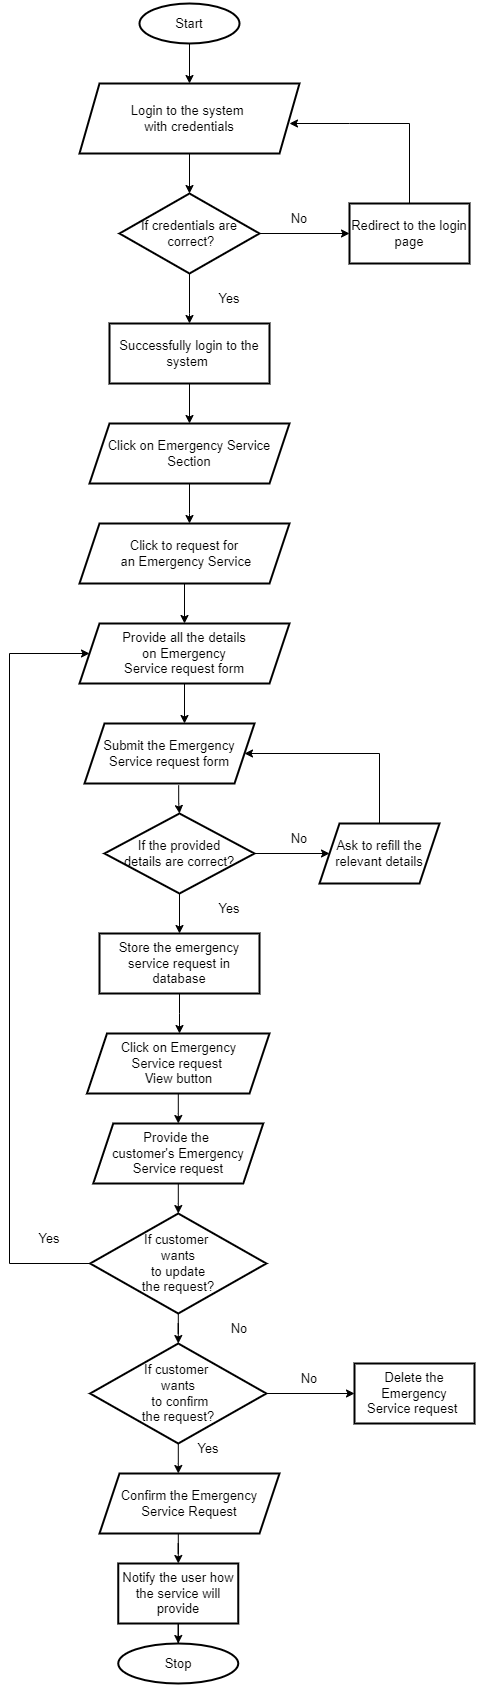

The diagram above was exported from draw.io. Its source (the exported page's mxGraphModel, read from the mxfile embedded in the PNG):
<mxGraphModel dx="1038" dy="579" grid="1" gridSize="10" guides="1" tooltips="1" connect="1" arrows="1" fold="1" page="1" pageScale="1" pageWidth="850" pageHeight="1100" math="0" shadow="0">
  <root>
    <mxCell id="0" />
    <mxCell id="1" parent="0" />
    <mxCell id="Pj-z0E9vd5l0azKz2-bc-4" value="" style="edgeStyle=orthogonalEdgeStyle;rounded=0;orthogonalLoop=1;jettySize=auto;html=1;fontSize=13;" parent="1" source="Pj-z0E9vd5l0azKz2-bc-1" target="Pj-z0E9vd5l0azKz2-bc-3" edge="1">
      <mxGeometry relative="1" as="geometry" />
    </mxCell>
    <mxCell id="Pj-z0E9vd5l0azKz2-bc-1" value="Start" style="strokeWidth=2;html=1;shape=mxgraph.flowchart.start_1;whiteSpace=wrap;fontSize=13;" parent="1" vertex="1">
      <mxGeometry x="150" y="70" width="100" height="40" as="geometry" />
    </mxCell>
    <mxCell id="Pj-z0E9vd5l0azKz2-bc-6" value="" style="edgeStyle=orthogonalEdgeStyle;rounded=0;orthogonalLoop=1;jettySize=auto;html=1;fontSize=13;" parent="1" source="Pj-z0E9vd5l0azKz2-bc-3" target="Pj-z0E9vd5l0azKz2-bc-5" edge="1">
      <mxGeometry relative="1" as="geometry" />
    </mxCell>
    <mxCell id="Pj-z0E9vd5l0azKz2-bc-3" value="Login to the system &lt;br&gt;with credentials" style="shape=parallelogram;perimeter=parallelogramPerimeter;whiteSpace=wrap;html=1;fixedSize=1;strokeWidth=2;fontSize=13;" parent="1" vertex="1">
      <mxGeometry x="90" y="150" width="220" height="70" as="geometry" />
    </mxCell>
    <mxCell id="Pj-z0E9vd5l0azKz2-bc-8" value="" style="edgeStyle=orthogonalEdgeStyle;rounded=0;orthogonalLoop=1;jettySize=auto;html=1;fontSize=13;" parent="1" source="Pj-z0E9vd5l0azKz2-bc-5" target="Pj-z0E9vd5l0azKz2-bc-7" edge="1">
      <mxGeometry relative="1" as="geometry" />
    </mxCell>
    <mxCell id="Pj-z0E9vd5l0azKz2-bc-12" value="" style="edgeStyle=orthogonalEdgeStyle;rounded=0;orthogonalLoop=1;jettySize=auto;html=1;fontSize=13;" parent="1" source="Pj-z0E9vd5l0azKz2-bc-5" target="Pj-z0E9vd5l0azKz2-bc-11" edge="1">
      <mxGeometry relative="1" as="geometry">
        <Array as="points">
          <mxPoint x="200" y="380" />
          <mxPoint x="200" y="380" />
        </Array>
      </mxGeometry>
    </mxCell>
    <mxCell id="Pj-z0E9vd5l0azKz2-bc-5" value="If credentials are&lt;br style=&quot;font-size: 13px;&quot;&gt;&amp;nbsp;correct?" style="rhombus;whiteSpace=wrap;html=1;strokeWidth=2;fontSize=13;" parent="1" vertex="1">
      <mxGeometry x="130" y="260" width="140" height="80" as="geometry" />
    </mxCell>
    <mxCell id="Pj-z0E9vd5l0azKz2-bc-7" value="Redirect to the login page" style="rounded=0;whiteSpace=wrap;html=1;strokeWidth=2;fontSize=13;" parent="1" vertex="1">
      <mxGeometry x="360" y="270" width="120" height="60" as="geometry" />
    </mxCell>
    <mxCell id="Pj-z0E9vd5l0azKz2-bc-9" value="" style="endArrow=classic;html=1;rounded=0;fontSize=13;" parent="1" source="Pj-z0E9vd5l0azKz2-bc-7" edge="1">
      <mxGeometry width="50" height="50" relative="1" as="geometry">
        <mxPoint x="400" y="310" as="sourcePoint" />
        <mxPoint x="300" y="190" as="targetPoint" />
        <Array as="points">
          <mxPoint x="420" y="190" />
          <mxPoint x="360" y="190" />
        </Array>
      </mxGeometry>
    </mxCell>
    <mxCell id="Pj-z0E9vd5l0azKz2-bc-10" value="No" style="text;html=1;strokeColor=none;fillColor=none;align=center;verticalAlign=middle;whiteSpace=wrap;rounded=0;fontSize=13;" parent="1" vertex="1">
      <mxGeometry x="280" y="270" width="60" height="30" as="geometry" />
    </mxCell>
    <mxCell id="Pj-z0E9vd5l0azKz2-bc-17" style="edgeStyle=orthogonalEdgeStyle;rounded=0;orthogonalLoop=1;jettySize=auto;html=1;entryX=0.5;entryY=0;entryDx=0;entryDy=0;fontSize=13;" parent="1" source="Pj-z0E9vd5l0azKz2-bc-11" target="Pj-z0E9vd5l0azKz2-bc-14" edge="1">
      <mxGeometry relative="1" as="geometry" />
    </mxCell>
    <mxCell id="Pj-z0E9vd5l0azKz2-bc-11" value="Successfully login to the system&amp;nbsp;" style="rounded=0;whiteSpace=wrap;html=1;fontSize=13;strokeWidth=2;" parent="1" vertex="1">
      <mxGeometry x="120" y="390" width="160" height="60" as="geometry" />
    </mxCell>
    <mxCell id="Pj-z0E9vd5l0azKz2-bc-13" value="Yes" style="text;html=1;strokeColor=none;fillColor=none;align=center;verticalAlign=middle;whiteSpace=wrap;rounded=0;fontSize=13;" parent="1" vertex="1">
      <mxGeometry x="210" y="350" width="60" height="30" as="geometry" />
    </mxCell>
    <mxCell id="Pj-z0E9vd5l0azKz2-bc-18" value="" style="edgeStyle=orthogonalEdgeStyle;rounded=0;orthogonalLoop=1;jettySize=auto;html=1;fontSize=13;" parent="1" source="Pj-z0E9vd5l0azKz2-bc-14" target="Pj-z0E9vd5l0azKz2-bc-16" edge="1">
      <mxGeometry relative="1" as="geometry">
        <Array as="points">
          <mxPoint x="200" y="580" />
          <mxPoint x="200" y="580" />
        </Array>
      </mxGeometry>
    </mxCell>
    <mxCell id="Pj-z0E9vd5l0azKz2-bc-14" value="Click on Emergency Service Section" style="shape=parallelogram;perimeter=parallelogramPerimeter;whiteSpace=wrap;html=1;fixedSize=1;fontSize=13;strokeWidth=2;" parent="1" vertex="1">
      <mxGeometry x="100" y="490" width="200" height="60" as="geometry" />
    </mxCell>
    <mxCell id="Pj-z0E9vd5l0azKz2-bc-20" value="" style="edgeStyle=orthogonalEdgeStyle;rounded=0;orthogonalLoop=1;jettySize=auto;html=1;fontSize=13;" parent="1" source="Pj-z0E9vd5l0azKz2-bc-16" target="Pj-z0E9vd5l0azKz2-bc-19" edge="1">
      <mxGeometry relative="1" as="geometry">
        <Array as="points">
          <mxPoint x="195" y="690" />
          <mxPoint x="195" y="690" />
        </Array>
      </mxGeometry>
    </mxCell>
    <mxCell id="Pj-z0E9vd5l0azKz2-bc-16" value="Click to request for&lt;br&gt;&amp;nbsp;an Emergency Service" style="shape=parallelogram;perimeter=parallelogramPerimeter;whiteSpace=wrap;html=1;fixedSize=1;fontSize=13;strokeWidth=2;" parent="1" vertex="1">
      <mxGeometry x="90" y="590" width="210" height="60" as="geometry" />
    </mxCell>
    <mxCell id="Pj-z0E9vd5l0azKz2-bc-25" value="" style="edgeStyle=orthogonalEdgeStyle;rounded=0;orthogonalLoop=1;jettySize=auto;html=1;fontSize=13;" parent="1" source="Pj-z0E9vd5l0azKz2-bc-19" target="Pj-z0E9vd5l0azKz2-bc-21" edge="1">
      <mxGeometry relative="1" as="geometry">
        <Array as="points">
          <mxPoint x="195" y="790" />
          <mxPoint x="195" y="790" />
        </Array>
      </mxGeometry>
    </mxCell>
    <mxCell id="Pj-z0E9vd5l0azKz2-bc-19" value="&lt;br&gt;Provide all the details&lt;br&gt;&amp;nbsp;on Emergency &lt;br&gt;Service request form&lt;br&gt;&amp;nbsp;" style="shape=parallelogram;perimeter=parallelogramPerimeter;whiteSpace=wrap;html=1;fixedSize=1;fontSize=13;strokeWidth=2;" parent="1" vertex="1">
      <mxGeometry x="90" y="690" width="210" height="60" as="geometry" />
    </mxCell>
    <mxCell id="Pj-z0E9vd5l0azKz2-bc-24" value="" style="edgeStyle=orthogonalEdgeStyle;rounded=0;orthogonalLoop=1;jettySize=auto;html=1;fontSize=13;exitX=0.554;exitY=1.03;exitDx=0;exitDy=0;exitPerimeter=0;" parent="1" source="Pj-z0E9vd5l0azKz2-bc-21" target="Pj-z0E9vd5l0azKz2-bc-23" edge="1">
      <mxGeometry relative="1" as="geometry" />
    </mxCell>
    <mxCell id="Pj-z0E9vd5l0azKz2-bc-21" value="Submit the Emergency&lt;br&gt;Service request form" style="shape=parallelogram;perimeter=parallelogramPerimeter;whiteSpace=wrap;html=1;fixedSize=1;fontSize=13;strokeWidth=2;" parent="1" vertex="1">
      <mxGeometry x="95" y="790" width="170" height="60" as="geometry" />
    </mxCell>
    <mxCell id="Pj-z0E9vd5l0azKz2-bc-27" value="" style="edgeStyle=orthogonalEdgeStyle;rounded=0;orthogonalLoop=1;jettySize=auto;html=1;fontSize=13;" parent="1" source="Pj-z0E9vd5l0azKz2-bc-23" target="Pj-z0E9vd5l0azKz2-bc-26" edge="1">
      <mxGeometry relative="1" as="geometry" />
    </mxCell>
    <mxCell id="Pj-z0E9vd5l0azKz2-bc-30" value="" style="edgeStyle=orthogonalEdgeStyle;rounded=0;orthogonalLoop=1;jettySize=auto;html=1;fontSize=13;" parent="1" source="Pj-z0E9vd5l0azKz2-bc-23" target="Pj-z0E9vd5l0azKz2-bc-29" edge="1">
      <mxGeometry relative="1" as="geometry" />
    </mxCell>
    <mxCell id="Pj-z0E9vd5l0azKz2-bc-23" value="If the provided&lt;br&gt;&amp;nbsp;details are correct?&amp;nbsp;" style="rhombus;whiteSpace=wrap;html=1;fontSize=13;strokeWidth=2;" parent="1" vertex="1">
      <mxGeometry x="115" y="880" width="150" height="80" as="geometry" />
    </mxCell>
    <mxCell id="Pj-z0E9vd5l0azKz2-bc-34" value="" style="edgeStyle=orthogonalEdgeStyle;rounded=0;orthogonalLoop=1;jettySize=auto;html=1;fontSize=13;" parent="1" source="Pj-z0E9vd5l0azKz2-bc-26" target="Pj-z0E9vd5l0azKz2-bc-32" edge="1">
      <mxGeometry relative="1" as="geometry">
        <Array as="points">
          <mxPoint x="190" y="1080" />
          <mxPoint x="190" y="1080" />
        </Array>
      </mxGeometry>
    </mxCell>
    <mxCell id="Pj-z0E9vd5l0azKz2-bc-26" value="Store the emergency service request in database" style="rounded=0;whiteSpace=wrap;html=1;fontSize=13;strokeWidth=2;" parent="1" vertex="1">
      <mxGeometry x="110" y="1000" width="160" height="60" as="geometry" />
    </mxCell>
    <mxCell id="Pj-z0E9vd5l0azKz2-bc-28" value="Yes" style="text;html=1;strokeColor=none;fillColor=none;align=center;verticalAlign=middle;whiteSpace=wrap;rounded=0;fontSize=13;" parent="1" vertex="1">
      <mxGeometry x="210" y="960" width="60" height="30" as="geometry" />
    </mxCell>
    <mxCell id="Pj-z0E9vd5l0azKz2-bc-29" value="Ask to refill the relevant details" style="shape=parallelogram;perimeter=parallelogramPerimeter;whiteSpace=wrap;html=1;fixedSize=1;fontSize=13;strokeWidth=2;" parent="1" vertex="1">
      <mxGeometry x="330" y="890" width="120" height="60" as="geometry" />
    </mxCell>
    <mxCell id="Pj-z0E9vd5l0azKz2-bc-31" value="" style="endArrow=classic;html=1;rounded=0;fontSize=13;entryX=1;entryY=0.5;entryDx=0;entryDy=0;exitX=0.5;exitY=0;exitDx=0;exitDy=0;" parent="1" source="Pj-z0E9vd5l0azKz2-bc-29" target="Pj-z0E9vd5l0azKz2-bc-21" edge="1">
      <mxGeometry width="50" height="50" relative="1" as="geometry">
        <mxPoint x="370" y="880" as="sourcePoint" />
        <mxPoint x="420" y="830" as="targetPoint" />
        <Array as="points">
          <mxPoint x="390" y="820" />
        </Array>
      </mxGeometry>
    </mxCell>
    <mxCell id="Pj-z0E9vd5l0azKz2-bc-38" value="" style="edgeStyle=orthogonalEdgeStyle;rounded=0;orthogonalLoop=1;jettySize=auto;html=1;fontSize=13;" parent="1" source="Pj-z0E9vd5l0azKz2-bc-32" target="Pj-z0E9vd5l0azKz2-bc-36" edge="1">
      <mxGeometry relative="1" as="geometry" />
    </mxCell>
    <mxCell id="Pj-z0E9vd5l0azKz2-bc-32" value="Click on Emergency&lt;br&gt;Service request &lt;br&gt;View button" style="shape=parallelogram;perimeter=parallelogramPerimeter;whiteSpace=wrap;html=1;fixedSize=1;fontSize=13;strokeWidth=2;" parent="1" vertex="1">
      <mxGeometry x="97.5" y="1100" width="182.5" height="60" as="geometry" />
    </mxCell>
    <mxCell id="Pj-z0E9vd5l0azKz2-bc-41" value="" style="edgeStyle=orthogonalEdgeStyle;rounded=0;orthogonalLoop=1;jettySize=auto;html=1;fontSize=13;" parent="1" source="Pj-z0E9vd5l0azKz2-bc-36" target="Pj-z0E9vd5l0azKz2-bc-40" edge="1">
      <mxGeometry relative="1" as="geometry" />
    </mxCell>
    <mxCell id="Pj-z0E9vd5l0azKz2-bc-36" value="Provide the &lt;br&gt;customer's Emergency&lt;br&gt;Service request" style="shape=parallelogram;perimeter=parallelogramPerimeter;whiteSpace=wrap;html=1;fixedSize=1;fontSize=13;strokeWidth=2;" parent="1" vertex="1">
      <mxGeometry x="103.75" y="1190" width="170" height="60" as="geometry" />
    </mxCell>
    <mxCell id="Pj-z0E9vd5l0azKz2-bc-39" value="No" style="text;html=1;strokeColor=none;fillColor=none;align=center;verticalAlign=middle;whiteSpace=wrap;rounded=0;fontSize=13;" parent="1" vertex="1">
      <mxGeometry x="280" y="890" width="60" height="30" as="geometry" />
    </mxCell>
    <mxCell id="Pj-z0E9vd5l0azKz2-bc-45" value="" style="edgeStyle=orthogonalEdgeStyle;rounded=0;orthogonalLoop=1;jettySize=auto;html=1;fontSize=13;" parent="1" source="Pj-z0E9vd5l0azKz2-bc-40" target="Pj-z0E9vd5l0azKz2-bc-44" edge="1">
      <mxGeometry relative="1" as="geometry" />
    </mxCell>
    <mxCell id="Pj-z0E9vd5l0azKz2-bc-40" value="If customer &lt;br&gt;wants&lt;br&gt;&amp;nbsp;to update &lt;br&gt;the request?" style="rhombus;whiteSpace=wrap;html=1;fontSize=13;strokeWidth=2;" parent="1" vertex="1">
      <mxGeometry x="100.63" y="1280" width="176.25" height="100" as="geometry" />
    </mxCell>
    <mxCell id="Pj-z0E9vd5l0azKz2-bc-42" value="" style="endArrow=classic;html=1;rounded=0;fontSize=13;exitX=0;exitY=0.5;exitDx=0;exitDy=0;" parent="1" source="Pj-z0E9vd5l0azKz2-bc-40" target="Pj-z0E9vd5l0azKz2-bc-19" edge="1">
      <mxGeometry width="50" height="50" relative="1" as="geometry">
        <mxPoint x="240" y="1320" as="sourcePoint" />
        <mxPoint x="70" y="706.7999877929688" as="targetPoint" />
        <Array as="points">
          <mxPoint x="20" y="1330" />
          <mxPoint x="20" y="720" />
        </Array>
      </mxGeometry>
    </mxCell>
    <mxCell id="Pj-z0E9vd5l0azKz2-bc-43" value="Yes" style="text;html=1;strokeColor=none;fillColor=none;align=center;verticalAlign=middle;whiteSpace=wrap;rounded=0;fontSize=13;" parent="1" vertex="1">
      <mxGeometry x="30" y="1290" width="60" height="30" as="geometry" />
    </mxCell>
    <mxCell id="Pj-z0E9vd5l0azKz2-bc-48" value="" style="edgeStyle=orthogonalEdgeStyle;rounded=0;orthogonalLoop=1;jettySize=auto;html=1;fontSize=13;" parent="1" source="Pj-z0E9vd5l0azKz2-bc-44" edge="1">
      <mxGeometry relative="1" as="geometry">
        <mxPoint x="188.79999999999995" y="1540" as="targetPoint" />
      </mxGeometry>
    </mxCell>
    <mxCell id="Pj-z0E9vd5l0azKz2-bc-55" value="" style="edgeStyle=orthogonalEdgeStyle;rounded=0;orthogonalLoop=1;jettySize=auto;html=1;fontSize=13;" parent="1" source="Pj-z0E9vd5l0azKz2-bc-44" target="Pj-z0E9vd5l0azKz2-bc-53" edge="1">
      <mxGeometry relative="1" as="geometry" />
    </mxCell>
    <mxCell id="Pj-z0E9vd5l0azKz2-bc-44" value="If customer &lt;br&gt;wants&lt;br&gt;&amp;nbsp;to confirm&lt;br&gt;the request?" style="rhombus;whiteSpace=wrap;html=1;fontSize=13;strokeWidth=2;" parent="1" vertex="1">
      <mxGeometry x="100.63" y="1410" width="176.25" height="100" as="geometry" />
    </mxCell>
    <mxCell id="Pj-z0E9vd5l0azKz2-bc-46" value="No" style="text;html=1;strokeColor=none;fillColor=none;align=center;verticalAlign=middle;whiteSpace=wrap;rounded=0;fontSize=13;" parent="1" vertex="1">
      <mxGeometry x="220" y="1380" width="60" height="30" as="geometry" />
    </mxCell>
    <mxCell id="Pj-z0E9vd5l0azKz2-bc-51" value="" style="edgeStyle=orthogonalEdgeStyle;rounded=0;orthogonalLoop=1;jettySize=auto;html=1;fontSize=13;" parent="1" target="Pj-z0E9vd5l0azKz2-bc-49" edge="1">
      <mxGeometry relative="1" as="geometry">
        <mxPoint x="188.79999999999995" y="1600" as="sourcePoint" />
      </mxGeometry>
    </mxCell>
    <mxCell id="Pj-z0E9vd5l0azKz2-bc-52" value="" style="edgeStyle=orthogonalEdgeStyle;rounded=0;orthogonalLoop=1;jettySize=auto;html=1;fontSize=13;" parent="1" source="Pj-z0E9vd5l0azKz2-bc-49" target="Pj-z0E9vd5l0azKz2-bc-50" edge="1">
      <mxGeometry relative="1" as="geometry" />
    </mxCell>
    <mxCell id="Pj-z0E9vd5l0azKz2-bc-49" value="Notify the user how the service will provide" style="rounded=0;whiteSpace=wrap;html=1;fontSize=13;strokeWidth=2;" parent="1" vertex="1">
      <mxGeometry x="128.76" y="1630" width="120" height="60" as="geometry" />
    </mxCell>
    <mxCell id="Pj-z0E9vd5l0azKz2-bc-50" value="Stop" style="ellipse;whiteSpace=wrap;html=1;fontSize=13;strokeWidth=2;" parent="1" vertex="1">
      <mxGeometry x="128.75" y="1710" width="120" height="40" as="geometry" />
    </mxCell>
    <mxCell id="Pj-z0E9vd5l0azKz2-bc-53" value="Delete the Emergency&lt;br&gt;Service request&amp;nbsp;" style="rounded=0;whiteSpace=wrap;html=1;fontSize=13;strokeWidth=2;" parent="1" vertex="1">
      <mxGeometry x="365" y="1430" width="120" height="60" as="geometry" />
    </mxCell>
    <mxCell id="Pj-z0E9vd5l0azKz2-bc-57" value="Yes" style="text;html=1;strokeColor=none;fillColor=none;align=center;verticalAlign=middle;whiteSpace=wrap;rounded=0;fontSize=13;" parent="1" vertex="1">
      <mxGeometry x="188.75" y="1500" width="60" height="30" as="geometry" />
    </mxCell>
    <mxCell id="Pj-z0E9vd5l0azKz2-bc-58" value="No" style="text;html=1;strokeColor=none;fillColor=none;align=center;verticalAlign=middle;whiteSpace=wrap;rounded=0;fontSize=13;" parent="1" vertex="1">
      <mxGeometry x="290" y="1430" width="60" height="30" as="geometry" />
    </mxCell>
    <mxCell id="Pj-z0E9vd5l0azKz2-bc-59" value="&lt;span&gt;Confirm the Emergency Service Request&lt;/span&gt;" style="shape=parallelogram;perimeter=parallelogramPerimeter;whiteSpace=wrap;html=1;fixedSize=1;fontSize=13;strokeWidth=2;" parent="1" vertex="1">
      <mxGeometry x="110" y="1540" width="180" height="60" as="geometry" />
    </mxCell>
  </root>
</mxGraphModel>